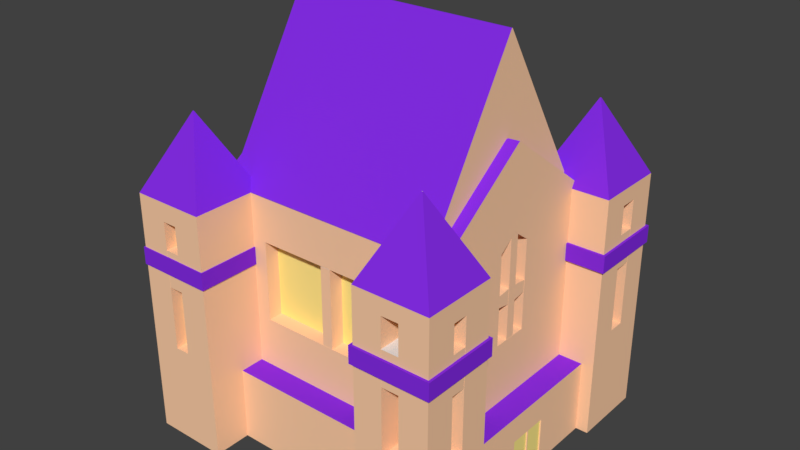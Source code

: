 # Source: Academy.blend  (saved by Blender 2.79.0; exported with 4.5.12 LTS)
import bpy
from mathutils import Matrix  # noqa: F401  (used for matrix-valued properties, if any)

bpy.ops.wm.read_factory_settings(use_empty=True)
scene = bpy.context.scene
scene.name = 'Scene'

# ---- collections
col_collection_1 = bpy.data.collections.new('Collection 1'); scene.collection.children.link(col_collection_1)

# ---- materials (node trees are filled in below, after node groups)
mat_base = bpy.data.materials.new('Base')
mat_base.alpha_threshold = 0.0
mat_base.use_transparent_shadow = False
mat_base.diffuse_color = (0.8, 0.7825, 0.7748, 1.0)
mat_base.roughness = 0.5
mat_base.line_color = (0.0, 0.0, 0.0, 1.0)
mat_team = bpy.data.materials.new('Team')
mat_team.alpha_threshold = 0.0
mat_team.use_transparent_shadow = False
mat_team.diffuse_color = (0.2354, 0.02637, 0.8, 1.0)
mat_team.roughness = 0.5
mat_terracotta = bpy.data.materials.new('Terracotta')
mat_terracotta.alpha_threshold = 0.0
mat_terracotta.use_transparent_shadow = False
mat_terracotta.diffuse_color = (1.0, 0.6214, 0.388, 1.0)
mat_terracotta.roughness = 0.5
mat_other = bpy.data.materials.new('Other')
mat_other.alpha_threshold = 0.0
mat_other.use_transparent_shadow = False
mat_other.diffuse_color = (1.0, 0.8359, 0.2655, 1.0)
mat_other.roughness = 0.5

# ---- material node trees

# ---- world
world_world = bpy.data.worlds.new('World'); scene.world = world_world
world_world.color = (0.05088, 0.05088, 0.05088)
world_world.use_sun_shadow = False
world_world.sun_shadow_jitter_overblur = 0.0
world_world.cycles.sampling_method = 'MANUAL'

# ---- meshes
me_cube_018 = bpy.data.meshes.new('Cube.018')
me_cube_018.from_pydata([(-0.2294, -1.0, -0.176), (-0.2294, -1.0, 0.8707), (-1.0, 1.0, -1.0), (-1.0, 1.0, 1.0), (0.2294, -1.0, -0.176), (0.2294, -1.0, 0.8707), (1.0, 0.1991, -0.2001), (1.0, 0.1991, 0.8475), (-1.0, -1.0, -1.0), (-1.0, -1.0, 1.0), (1.0, -0.1991, 0.8475), (1.0, -0.1991, -0.2001), (-0.2294, -0.415, 0.3538), (-0.2294, -0.415, 0.6331), (0.2294, -0.415, 0.6331), (0.2294, -0.415, 0.3538), (-0.2294, -0.415, -0.176), (-0.2294, -0.415, 0.8707), (0.2294, -0.415, 0.8707), (0.2294, -0.415, -0.176), (-0.2294, -0.9978, 0.3538), (-0.2294, -0.9978, 0.6331), (0.2294, -0.9978, 0.6331), (0.2294, -0.9978, 0.3538), (1.0, 1.0, 1.0), (1.0, 1.0, -1.0), (1.0, -1.0, -1.0), (1.0, -1.0, 1.0), (0.6472, 0.1991, 0.6218), (0.6472, 0.1991, 0.319), (0.6472, -0.1991, 0.319), (0.6472, -0.1991, 0.6218), (0.6472, 0.1991, 0.8475), (0.6472, 0.1991, -0.2001), (0.6472, -0.1991, -0.2001), (0.6472, -0.1991, 0.8475), (0.9966, 0.1991, 0.6218), (0.9966, 0.1991, 0.319), (0.9966, -0.1991, 0.319), (0.9966, -0.1991, 0.6218), (1.0, 6.439, -0.176), (1.0, 6.439, 0.8707), (-1.0, 5.668, -1.0), (-1.0, 5.668, 1.0), (1.0, 6.898, -0.176), (1.0, 6.898, 0.8707), (-0.1991, 7.668, -0.2001), (-0.1991, 7.668, 0.8475), (1.0, 5.668, -1.0), (1.0, 5.668, 1.0), (0.1991, 7.668, 0.8475), (0.1991, 7.668, -0.2001), (0.415, 6.439, 0.3538), (0.415, 6.439, 0.6331), (0.415, 6.898, 0.6331), (0.415, 6.898, 0.3538), (0.415, 6.439, -0.176), (0.415, 6.439, 0.8707), (0.415, 6.898, 0.8707), (0.415, 6.898, -0.176), (0.9978, 6.439, 0.3538), (0.9978, 6.439, 0.6331), (0.9978, 6.898, 0.6331), (0.9978, 6.898, 0.3538), (-1.0, 7.668, 1.0), (-1.0, 7.668, -1.0), (1.0, 7.668, -1.0), (1.0, 7.668, 1.0), (-0.1991, 7.316, 0.6218), (-0.1991, 7.316, 0.319), (0.1991, 7.316, 0.319), (0.1991, 7.316, 0.6218), (-0.1991, 7.316, 0.8475), (-0.1991, 7.316, -0.2001), (0.1991, 7.316, -0.2001), (0.1991, 7.316, 0.8475), (-0.1991, 7.665, 0.6218), (-0.1991, 7.665, 0.319), (0.1991, 7.665, 0.319), (0.1991, 7.665, 0.6218), (-7.667, 0.2294, -0.176), (-7.667, 0.2294, 0.8707), (-5.667, 1.0, -1.0), (-5.667, 1.0, 1.0), (-7.667, -0.2294, -0.176), (-7.667, -0.2294, 0.8707), (-6.468, -1.0, -0.2001), (-6.468, -1.0, 0.8475), (-7.667, 1.0, -1.0), (-7.667, 1.0, 1.0), (-6.866, -1.0, 0.8475), (-6.866, -1.0, -0.2001), (-7.082, 0.2294, 0.3538), (-7.082, 0.2294, 0.6331), (-7.082, -0.2294, 0.6331), (-7.082, -0.2294, 0.3538), (-7.082, 0.2294, -0.176), (-7.082, 0.2294, 0.8707), (-7.082, -0.2294, 0.8707), (-7.082, -0.2294, -0.176), (-7.664, 0.2294, 0.3538), (-7.664, 0.2294, 0.6331), (-7.664, -0.2294, 0.6331), (-7.664, -0.2294, 0.3538), (-5.667, -1.0, 1.0), (-5.667, -1.0, -1.0), (-7.667, -1.0, -1.0), (-7.667, -1.0, 1.0), (-6.468, -0.6472, 0.6218), (-6.468, -0.6472, 0.319), (-6.866, -0.6472, 0.319), (-6.866, -0.6472, 0.6218), (-6.468, -0.6472, 0.8475), (-6.468, -0.6472, -0.2001), (-6.866, -0.6472, -0.2001), (-6.866, -0.6472, 0.8475), (-6.468, -0.9966, 0.6218), (-6.468, -0.9966, 0.319), (-6.866, -0.9966, 0.319), (-6.866, -0.9966, 0.6218), (-5.6, 7.734, 0.43), (-5.6, 7.734, 0.57), (-5.6, 5.601, 0.43), (-5.6, 5.601, 0.57), (-7.733, 7.734, 0.43), (-7.733, 7.734, 0.57), (-7.733, 5.601, 0.43), (-7.733, 5.601, 0.57), (1.033, 7.701, 0.43), (1.033, 7.701, 0.57), (1.033, 5.634, 0.43), (1.033, 5.634, 0.57), (-1.033, 7.701, 0.43), (-1.033, 7.701, 0.57), (-1.033, 5.634, 0.43), (-1.033, 5.634, 0.57), (1.067, 1.068, 0.43), (1.067, 1.068, 0.57), (1.067, -1.066, 0.43), (1.067, -1.066, 0.57), (-1.067, 1.068, 0.43), (-1.067, 1.068, 0.57), (-1.067, -1.066, 0.43), (-1.067, -1.066, 0.57), (-5.6, 1.069, 0.43), (-5.6, 1.069, 0.57), (-5.6, -1.064, 0.43), (-5.6, -1.064, 0.57), (-7.733, 1.069, 0.43), (-7.733, 1.069, 0.57), (-7.733, -1.064, 0.43), (-7.733, -1.064, 0.57), (-5.667, 7.668, 1.0), (-6.654, 6.676, 1.6), (-5.667, 5.668, 1.0), (-6.654, 6.661, 1.6), (-7.667, 7.668, 1.0), (-6.679, 6.676, 1.6), (-7.667, 5.668, 1.0), (-6.679, 6.661, 1.6), (1.0, 7.668, 1.0), (0.01227, 6.676, 1.6), (1.0, 5.668, 1.0), (0.01227, 6.661, 1.6), (-1.0, 7.668, 1.0), (-0.01227, 6.676, 1.6), (-1.0, 5.668, 1.0), (-0.01227, 6.661, 1.6), (1.0, 1.001, 1.0), (0.01227, 0.008097, 1.6), (1.0, -0.9991, 1.0), (0.01227, -0.006378, 1.6), (-1.0, 1.001, 1.0), (-0.01227, 0.008097, 1.6), (-1.0, -0.9991, 1.0), (-0.01227, -0.006378, 1.6), (-5.667, 1.002, 1.0), (-6.654, 0.009594, 1.6), (-5.667, -0.9976, 1.0), (-6.654, -0.004881, 1.6), (-7.667, 1.002, 1.0), (-6.679, 0.009594, 1.6), (-7.667, -0.9976, 1.0), (-6.679, -0.004881, 1.6), (0.6667, 6.668, -1.0), (0.6667, 6.668, -0.4), (0.6667, 0.0008597, -1.0), (0.6667, 0.0008597, -0.4), (-7.333, 3.908, -0.9935), (-7.333, 3.908, -0.6123), (-7.333, 2.76, -0.9935), (-7.333, 2.76, -0.6123), (-7.333, 0.0008607, -0.4), (-7.333, 0.0008607, -1.0), (-7.333, 6.668, -1.0), (-7.333, 6.668, -0.4), (-7.295, 3.321, -0.613), (-7.295, 3.321, -0.9928), (-7.295, 3.347, -0.9928), (-7.295, 3.347, -0.613), (-7.295, 2.76, -0.6123), (-7.295, 2.76, -0.9935), (-7.295, 3.908, -0.9935), (-7.295, 3.908, -0.6123), (-7.33, 3.321, -0.613), (-7.33, 3.321, -0.9928), (-7.33, 3.347, -0.9928), (-7.33, 3.347, -0.613), (-6.437, 7.668, -0.176), (-6.437, 7.668, 0.8707), (-5.667, 5.668, -1.0), (-5.667, 5.668, 1.0), (-6.896, 7.668, -0.176), (-6.896, 7.668, 0.8707), (-7.667, 6.469, -0.2001), (-7.667, 6.469, 0.8475), (-5.667, 7.668, -1.0), (-5.667, 7.668, 1.0), (-7.667, 6.867, 0.8475), (-7.667, 6.867, -0.2001), (-6.437, 7.083, 0.3538), (-6.437, 7.083, 0.6331), (-6.896, 7.083, 0.6331), (-6.896, 7.083, 0.3538), (-6.437, 7.083, -0.176), (-6.437, 7.083, 0.8707), (-6.896, 7.083, 0.8707), (-6.896, 7.083, -0.176), (-6.437, 7.666, 0.3538), (-6.437, 7.666, 0.6331), (-6.896, 7.666, 0.6331), (-6.896, 7.666, 0.3538), (-7.667, 5.668, 1.0), (-7.667, 5.668, -1.0), (-7.667, 7.668, -1.0), (-7.667, 7.668, 1.0), (-7.314, 6.469, 0.6218), (-7.314, 6.469, 0.319), (-7.314, 6.867, 0.319), (-7.314, 6.867, 0.6218), (-7.314, 6.469, 0.8475), (-7.314, 6.469, -0.2001), (-7.314, 6.867, -0.2001), (-7.314, 6.867, 0.8475), (-7.663, 6.469, 0.6218), (-7.663, 6.469, 0.319), (-7.663, 6.867, 0.319), (-7.663, 6.867, 0.6218), (-0.3333, 6.001, 1.002), (-0.3333, 3.345, 2.318), (-0.3333, 0.6675, 1.002), (-0.3333, 3.323, 2.318), (-6.333, 6.001, 1.002), (-6.333, 3.345, 2.318), (-6.333, 0.6675, 1.002), (-6.333, 3.323, 2.318), (-6.667, 2.836, 0.09971), (-5.267, 6.001, 0.0002099), (-1.192e-06, 3.929, 0.08408), (-1.431e-06, 2.739, 0.08408), (-6.36, 0.6705, 0.9955), (-6.36, 5.998, 0.9955), (-0.3067, 5.998, 0.9955), (-0.3067, 0.6705, 0.9955), (-6.36, 3.334, 1.586), (-3.333, 0.6705, 0.9955), (-3.333, 5.998, 0.9955), (-0.3067, 3.334, 1.563), (-3.333, 3.334, 0.9955), (-6.667, 3.334, 0.9326), (-5.267, 6.001, 0.6456), (-3.333, 0.6675, 0.6571), (-7.153e-07, 2.739, 0.8549), (-3.333, 6.001, 0.6456), (-7.153e-07, 3.929, 0.8549), (-1.192e-06, 3.334, 0.9815), (-6.667, 2.836, 0.8223), (-1.4, 6.001, 0.0002099), (-1.353, 0.6675, 0.07758), (-1.4, 6.001, 0.6456), (-1.353, 0.6675, 0.6571), (-7.153e-07, 3.334, 1.567), (-0.3215, 3.473, 0.3992), (-0.3215, 3.195, 0.397), (-0.3215, 3.473, 0.5131), (-0.3215, 3.195, 0.5152), (-0.3437, 3.334, 1.024), (-6.667, 3.832, 0.09971), (-4.768e-07, 6.001, -1.0), (-6.667, 3.832, 0.8223), (2.384e-07, 6.001, 1.0), (-3.333, 6.001, 1.0), (-3.477, 5.614, -0.1404), (-3.19, 5.614, -0.1404), (-3.477, 5.614, 0.6415), (-3.19, 5.614, 0.6415), (-3.333, 5.614, 0.6415), (-5.267, 5.614, 0.0002099), (-1.4, 5.614, 0.0002099), (-5.267, 5.614, 0.6456), (-1.4, 5.614, 0.6456), (-3.333, 5.614, 0.6456), (-3.477, 5.996, -0.1404), (-3.19, 5.996, -0.1404), (-3.477, 5.996, 0.6415), (-3.19, 5.996, 0.6415), (-3.333, 5.996, 0.6415), (-5.314, 0.6675, 0.07758), (-6.667, 6.001, -1.0), (-5.314, 0.6675, 0.6571), (-6.667, 6.001, 1.0), (-6.667, 3.334, 1.591), (-5.985, 3.207, 0.3898), (-5.985, 3.461, 0.3896), (-5.985, 3.207, 0.511), (-5.985, 3.461, 0.5112), (-5.985, 3.334, 0.9657), (-6.667, 0.6675, -1.0), (-2.623e-06, 0.6675, -1.0), (-6.667, 0.6675, 1.0), (-1.669e-06, 0.6675, 1.0), (-3.333, 0.6675, 1.0), (-3.455, 1.078, -0.09918), (-3.212, 1.109, -0.09918), (-3.455, 1.078, 0.6893), (-3.212, 1.109, 0.6893), (-3.333, 1.425, 0.6893), (-5.314, 1.078, 0.07758), (-1.353, 1.109, 0.07758), (-5.314, 1.078, 0.6571), (-1.353, 1.109, 0.6571), (-3.333, 1.425, 0.6571), (-3.455, 0.6944, -0.09918), (-3.212, 0.6944, -0.09918), (-3.455, 0.6944, 0.6893), (-3.212, 0.6944, 0.6893), (-3.333, 0.6944, 0.6893), (-0.3215, 3.929, 0.4163), (-0.3215, 2.739, 0.4148), (-0.3215, 3.929, 0.5012), (-0.3215, 2.739, 0.5029), (-0.3215, 3.334, 0.9815), (-0.006768, 3.473, -0.0718), (-0.006099, 3.195, -0.0718), (-0.00677, 3.473, 0.9626), (-0.006101, 3.195, 0.9626), (-0.006099, 3.334, 1.024), (-0.01672, 3.473, -0.0718), (-0.01424, 3.195, -0.0718), (-0.01672, 3.473, 0.9626), (-0.01424, 3.195, 0.9626), (-0.01359, 3.334, 1.024), (-0.3215, 3.929, 0.08408), (-0.3215, 3.929, 0.8549), (-0.3475, 3.473, -0.0718), (-0.3475, 3.473, 0.9626), (-0.006902, 3.929, 0.4163), (-0.006901, 3.929, 0.5012), (-0.006902, 3.473, 0.3992), (-0.006902, 3.473, 0.5131), (-0.3215, 2.739, 0.08408), (-0.3215, 2.739, 0.8549), (-0.3182, 3.195, -0.0718), (-0.3182, 3.195, 0.9626), (-0.006454, 2.739, 0.4148), (-0.006453, 2.739, 0.5029), (-0.006454, 3.195, 0.397), (-0.006453, 3.195, 0.5152), (-5.985, 2.836, 0.4064), (-5.985, 3.832, 0.4062), (-5.985, 2.836, 0.4993), (-5.985, 3.832, 0.4995), (-5.985, 3.334, 0.9326), (-6.663, 3.207, -0.02873), (-6.663, 3.461, -0.02873), (-6.663, 3.207, 0.9131), (-6.663, 3.461, 0.9131), (-6.663, 3.334, 0.9657), (-5.985, 2.836, 0.09971), (-5.985, 2.836, 0.8223), (-5.985, 3.207, -0.02873), (-5.985, 3.207, 0.9131), (-6.661, 2.836, 0.4064), (-6.661, 2.836, 0.4993), (-6.661, 3.207, 0.3898), (-6.661, 3.207, 0.511), (-5.985, 3.832, 0.09971), (-5.985, 3.832, 0.8223), (-5.985, 3.461, -0.02873), (-5.985, 3.461, 0.9131), (-6.659, 3.832, 0.4062), (-6.659, 3.832, 0.4995), (-6.659, 3.461, 0.3896), (-6.659, 3.461, 0.5112)], [], [(8, 9, 3, 2), (2, 3, 24, 25), (7, 10, 35, 32), (5, 1, 17, 18), (2, 25, 26, 8), (24, 3, 9, 27), (0, 1, 9, 8), (5, 4, 26, 27), (4, 0, 8, 26), (1, 5, 27, 9), (12, 15, 23, 20), (4, 5, 18, 19), (0, 4, 19, 16), (1, 0, 16, 17), (12, 13, 17, 16), (14, 15, 19, 18), (15, 12, 16, 19), (13, 14, 18, 17), (23, 22, 21, 20), (13, 12, 20, 21), (14, 13, 21, 22), (15, 14, 22, 23), (7, 6, 25, 24), (6, 11, 26, 25), (10, 7, 24, 27), (11, 10, 27, 26), (31, 30, 38, 39), (6, 7, 32, 33), (10, 11, 34, 35), (11, 6, 33, 34), (28, 29, 33, 32), (29, 30, 34, 33), (31, 28, 32, 35), (30, 31, 35, 34), (37, 36, 39, 38), (30, 29, 37, 38), (28, 31, 39, 36), (29, 28, 36, 37), (48, 49, 43, 42), (42, 43, 64, 65), (47, 50, 75, 72), (45, 41, 57, 58), (42, 65, 66, 48), (64, 43, 49, 67), (40, 41, 49, 48), (45, 44, 66, 67), (44, 40, 48, 66), (41, 45, 67, 49), (52, 55, 63, 60), (44, 45, 58, 59), (40, 44, 59, 56), (41, 40, 56, 57), (52, 53, 57, 56), (54, 55, 59, 58), (55, 52, 56, 59), (53, 54, 58, 57), (63, 62, 61, 60), (53, 52, 60, 61), (54, 53, 61, 62), (55, 54, 62, 63), (47, 46, 65, 64), (46, 51, 66, 65), (50, 47, 64, 67), (51, 50, 67, 66), (71, 70, 78, 79), (46, 47, 72, 73), (50, 51, 74, 75), (51, 46, 73, 74), (68, 69, 73, 72), (69, 70, 74, 73), (71, 68, 72, 75), (70, 71, 75, 74), (77, 76, 79, 78), (70, 69, 77, 78), (68, 71, 79, 76), (69, 68, 76, 77), (88, 89, 83, 82), (82, 83, 104, 105), (87, 90, 115, 112), (85, 81, 97, 98), (82, 105, 106, 88), (104, 83, 89, 107), (80, 81, 89, 88), (85, 84, 106, 107), (84, 80, 88, 106), (81, 85, 107, 89), (92, 95, 103, 100), (84, 85, 98, 99), (80, 84, 99, 96), (81, 80, 96, 97), (92, 93, 97, 96), (94, 95, 99, 98), (95, 92, 96, 99), (93, 94, 98, 97), (103, 102, 101, 100), (93, 92, 100, 101), (94, 93, 101, 102), (95, 94, 102, 103), (87, 86, 105, 104), (86, 91, 106, 105), (90, 87, 104, 107), (91, 90, 107, 106), (111, 110, 118, 119), (86, 87, 112, 113), (90, 91, 114, 115), (91, 86, 113, 114), (108, 109, 113, 112), (109, 110, 114, 113), (111, 108, 112, 115), (110, 111, 115, 114), (117, 116, 119, 118), (110, 109, 117, 118), (108, 111, 119, 116), (109, 108, 116, 117), (120, 121, 123, 122), (122, 123, 127, 126), (126, 127, 125, 124), (124, 125, 121, 120), (122, 126, 124, 120), (127, 123, 121, 125), (128, 129, 131, 130), (130, 131, 135, 134), (134, 135, 133, 132), (132, 133, 129, 128), (130, 134, 132, 128), (135, 131, 129, 133), (136, 137, 139, 138), (138, 139, 143, 142), (142, 143, 141, 140), (140, 141, 137, 136), (138, 142, 140, 136), (143, 139, 137, 141), (144, 145, 147, 146), (146, 147, 151, 150), (150, 151, 149, 148), (148, 149, 145, 144), (146, 150, 148, 144), (151, 147, 145, 149), (152, 153, 155, 154), (154, 155, 159, 158), (158, 159, 157, 156), (156, 157, 153, 152), (154, 158, 156, 152), (159, 155, 153, 157), (160, 161, 163, 162), (162, 163, 167, 166), (166, 167, 165, 164), (164, 165, 161, 160), (162, 166, 164, 160), (167, 163, 161, 165), (168, 169, 171, 170), (170, 171, 175, 174), (174, 175, 173, 172), (172, 173, 169, 168), (170, 174, 172, 168), (175, 171, 169, 173), (176, 177, 179, 178), (178, 179, 183, 182), (182, 183, 181, 180), (180, 181, 177, 176), (178, 182, 180, 176), (183, 179, 177, 181), (184, 185, 187, 186), (186, 187, 192, 193), (190, 191, 200, 201), (194, 195, 185, 184), (186, 193, 194, 184), (192, 187, 185, 195), (191, 190, 193, 192), (190, 188, 194, 193), (189, 191, 192, 195), (188, 189, 195, 194), (196, 199, 207, 204), (189, 188, 202, 203), (188, 190, 201, 202), (191, 189, 203, 200), (196, 197, 201, 200), (197, 198, 202, 201), (199, 196, 200, 203), (198, 199, 203, 202), (205, 204, 207, 206), (197, 196, 204, 205), (199, 198, 206, 207), (198, 197, 205, 206), (216, 217, 211, 210), (210, 211, 232, 233), (215, 218, 243, 240), (213, 209, 225, 226), (210, 233, 234, 216), (232, 211, 217, 235), (208, 209, 217, 216), (213, 212, 234, 235), (212, 208, 216, 234), (209, 213, 235, 217), (220, 223, 231, 228), (212, 213, 226, 227), (208, 212, 227, 224), (209, 208, 224, 225), (220, 221, 225, 224), (222, 223, 227, 226), (223, 220, 224, 227), (221, 222, 226, 225), (231, 230, 229, 228), (221, 220, 228, 229), (222, 221, 229, 230), (223, 222, 230, 231), (215, 214, 233, 232), (214, 219, 234, 233), (218, 215, 232, 235), (219, 218, 235, 234), (239, 238, 246, 247), (214, 215, 240, 241), (218, 219, 242, 243), (219, 214, 241, 242), (236, 237, 241, 240), (237, 238, 242, 241), (239, 236, 240, 243), (238, 239, 243, 242), (245, 244, 247, 246), (238, 237, 245, 246), (236, 239, 247, 244), (237, 236, 244, 245), (248, 249, 251, 250), (250, 251, 255, 254), (254, 255, 253, 252), (252, 253, 249, 248), (250, 254, 252, 248), (255, 251, 249, 253), (317, 308, 288, 318), (268, 267, 262, 266), (269, 289, 387, 372), (279, 277, 298, 300), (259, 258, 352, 360), (280, 271, 331, 330), (264, 268, 266, 261), (260, 265, 268, 264), (265, 263, 267, 268), (264, 261, 310, 311), (263, 265, 321, 320), (266, 262, 290, 291), (267, 263, 320, 281), (260, 264, 311, 319), (265, 260, 319, 321), (261, 266, 291, 310), (262, 267, 281, 290), (258, 259, 318, 288), (274, 258, 288, 290), (259, 272, 320, 318), (272, 275, 281, 320), (275, 274, 290, 281), (362, 354, 347, 348), (275, 272, 361, 341), (258, 274, 353, 352), (274, 275, 341, 353), (272, 259, 360, 361), (257, 277, 288, 308), (270, 257, 308, 310), (277, 279, 290, 288), (279, 273, 291, 290), (273, 270, 310, 291), (294, 296, 306, 304), (277, 257, 297, 298), (273, 279, 300, 301), (257, 270, 299, 297), (270, 273, 301, 299), (292, 293, 298, 297), (294, 292, 297, 299), (293, 295, 300, 298), (295, 296, 301, 300), (296, 294, 299, 301), (302, 304, 306, 305, 303), (295, 293, 303, 305), (293, 292, 302, 303), (296, 295, 305, 306), (292, 294, 304, 302), (256, 287, 308, 317), (276, 256, 317, 319), (287, 289, 310, 308), (289, 269, 311, 310), (269, 276, 319, 311), (316, 389, 376, 377), (256, 276, 379, 378), (276, 269, 372, 379), (289, 287, 386, 387), (287, 256, 378, 386), (278, 307, 317, 318), (307, 309, 319, 317), (280, 278, 318, 320), (271, 280, 320, 321), (309, 271, 321, 319), (325, 326, 336, 335), (309, 307, 327, 329), (271, 309, 329, 331), (278, 280, 330, 328), (307, 278, 328, 327), (323, 322, 327, 328), (322, 324, 329, 327), (325, 323, 328, 330), (326, 325, 330, 331), (324, 326, 331, 329), (334, 332, 333, 335, 336), (324, 322, 332, 334), (326, 324, 334, 336), (323, 325, 335, 333), (322, 323, 333, 332), (354, 362, 360, 352), (339, 284, 359, 357), (285, 340, 365, 367), (363, 286, 341, 361), (286, 355, 353, 341), (342, 344, 346, 345, 343), (286, 363, 350, 351), (354, 355, 349, 347), (355, 286, 351, 349), (363, 362, 348, 350), (342, 343, 348, 347), (344, 342, 347, 349), (343, 345, 350, 348), (345, 346, 351, 350), (346, 344, 349, 351), (339, 337, 352, 353), (282, 284, 355, 354), (337, 282, 354, 352), (284, 339, 353, 355), (359, 358, 356, 357), (284, 282, 358, 359), (282, 337, 356, 358), (337, 339, 357, 356), (338, 340, 361, 360), (285, 283, 362, 363), (283, 338, 360, 362), (340, 285, 363, 361), (366, 367, 365, 364), (283, 285, 367, 366), (338, 283, 366, 364), (340, 338, 364, 365), (380, 388, 386, 378), (370, 314, 385, 383), (369, 313, 392, 390), (389, 316, 372, 387), (316, 381, 379, 372), (373, 375, 377, 376, 374), (380, 381, 375, 373), (381, 316, 377, 375), (389, 388, 374, 376), (388, 380, 373, 374), (370, 368, 378, 379), (312, 314, 381, 380), (368, 312, 380, 378), (314, 370, 379, 381), (385, 384, 382, 383), (314, 312, 384, 385), (312, 368, 382, 384), (368, 370, 383, 382), (369, 371, 387, 386), (315, 313, 388, 389), (313, 369, 386, 388), (371, 315, 389, 387), (392, 393, 391, 390), (371, 369, 390, 391), (315, 371, 391, 393), (313, 315, 393, 392)])
me_cube_018.polygons.foreach_set('material_index', [2, 2, 2, 2, 0, 0, 2, 2, 2, 2, 2, 2, 2, 2, 0, 0, 3, 3, 2, 0, 2, 0, 2, 2, 2, 2, 0, 2, 2, 2, 0, 3, 3, 0, 2, 2, 2, 0, 2, 2, 2, 2, 0, 0, 2, 2, 2, 2, 2, 2, 2, 2, 0, 0, 3, 3, 2, 0, 2, 0, 2, 2, 2, 2, 0, 2, 2, 2, 0, 3, 3, 0, 2, 2, 2, 0, 2, 2, 2, 2, 0, 0, 2, 2, 2, 2, 2, 2, 2, 2, 0, 0, 3, 3, 2, 0, 2, 0, 2, 2, 2, 2, 0, 2, 2, 2, 0, 3, 3, 0, 2, 2, 2, 0, 1, 1, 1, 1, 1, 1, 1, 1, 1, 1, 1, 1, 1, 1, 1, 1, 1, 1, 1, 1, 1, 1, 1, 1, 1, 1, 1, 1, 0, 2, 1, 1, 1, 1, 0, 1, 1, 1, 1, 1, 0, 1, 1, 1, 1, 1, 0, 1, 2, 2, 2, 2, 0, 1, 2, 2, 2, 2, 0, 2, 2, 2, 3, 0, 0, 3, 2, 2, 2, 0, 2, 2, 2, 2, 0, 0, 2, 2, 2, 2, 2, 2, 2, 2, 0, 0, 3, 3, 2, 0, 0, 0, 2, 2, 2, 2, 0, 2, 2, 2, 0, 3, 3, 0, 2, 0, 2, 0, 2, 1, 2, 1, 0, 1, 0, 1, 2, 2, 2, 2, 1, 1, 1, 1, 0, 0, 1, 1, 0, 0, 1, 2, 2, 2, 2, 2, 0, 2, 2, 2, 2, 2, 2, 2, 2, 2, 0, 2, 2, 2, 2, 0, 3, 3, 0, 0, 2, 2, 0, 0, 2, 2, 2, 2, 2, 2, 0, 2, 2, 2, 2, 2, 2, 2, 2, 2, 0, 2, 2, 2, 2, 0, 3, 3, 0, 0, 2, 2, 0, 2, 0, 0, 2, 2, 0, 0, 2, 0, 2, 0, 2, 0, 0, 0, 0, 0, 0, 0, 3, 3, 2, 0, 0, 0, 0, 0, 3, 3, 2, 0, 0, 0, 0, 2, 2, 0, 0, 2, 2, 0, 2, 0, 0, 0, 3, 3, 2, 0, 2, 0, 0, 0, 3, 3, 2, 0, 2, 0])
me_cube_018.materials.append(mat_base)
me_cube_018.materials.append(mat_team)
me_cube_018.materials.append(mat_terracotta)
me_cube_018.materials.append(mat_other)
me_cube_018.use_remesh_preserve_volume = False
me_cube_018.use_remesh_preserve_attributes = False
me_cube_018.use_mirror_vertex_groups = False
me_cube_018.update()

# ---- objects
ob_cube_003 = bpy.data.objects.new('Cube.003', me_cube_018)

# ---- transforms, parenting, visibility, modifiers, constraints
ob_cube_003.location = (-0.5, 0.5001, 0.5)
ob_cube_003.rotation_euler = (0.0, 0.0, 3.142)
ob_cube_003.scale = (0.15, 0.15, 0.5)
ob_cube_003.lineart.crease_threshold = 0.0

# ---- collection membership
col_collection_1.objects.link(ob_cube_003)

# ---- scene / render settings (as saved in the file)
scene.frame_start = 1; scene.frame_end = 250; scene.frame_set(1)
scene.render.engine = 'BLENDER_EEVEE_NEXT'
scene.render.resolution_percentage = 50
scene.render.dither_intensity = 0.0
scene.cycles.use_denoising = False
scene.cycles.samples = 128
scene.cycles.sampling_pattern = 'TABULATED_SOBOL'
scene.cycles.use_adaptive_sampling = False
scene.cycles.use_light_tree = False
scene.cycles.blur_glossy = 0.0
scene.cycles.sample_clamp_indirect = 0.0
scene.view_settings.view_transform = 'Standard'
bpy.context.view_layer.update()

# ---- added for rendering (the .blend has no active camera and no usable light): camera, sun
cam_auto = bpy.data.cameras.new('AutoCamera')
cam_auto.lens = 50.0
cam_auto.sensor_width = 36.0
cam_auto.clip_end = 1000.0
ob_auto_camera = bpy.data.objects.new('AutoCamera', cam_auto)
scene.collection.objects.link(ob_auto_camera)
ob_auto_camera.location = (2.31075, -2.7729, 2.67816)
ob_auto_camera.rotation_euler = (1.09748, -7.21219e-08, 0.694738)
scene.camera = ob_auto_camera
light_auto_sun = bpy.data.lights.new('AutoSun', 'SUN')
light_auto_sun.energy = 3.0
light_auto_sun.angle = 0.0523599
ob_auto_sun = bpy.data.objects.new('AutoSun', light_auto_sun)
scene.collection.objects.link(ob_auto_sun)
ob_auto_sun.rotation_euler = (0.872665, 0.174533, 0.523599)
bpy.context.view_layer.update()
